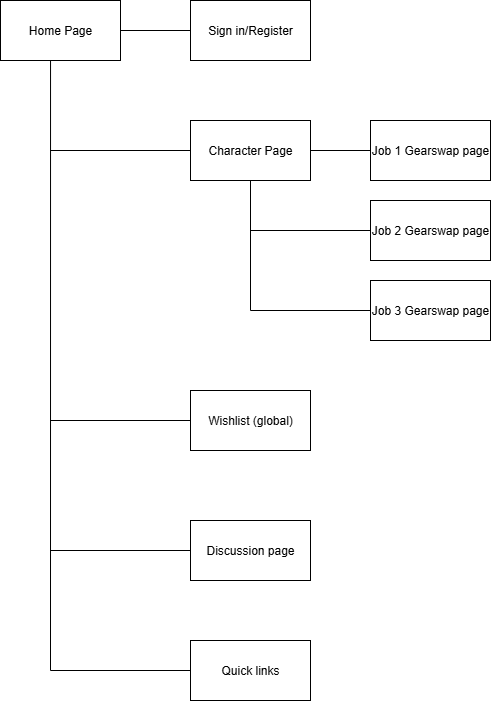

The diagram above was exported from draw.io. Its source (the exported page's mxGraphModel, read from the mxfile embedded in the PNG):
<mxGraphModel dx="1236" dy="555" grid="1" gridSize="10" guides="1" tooltips="1" connect="1" arrows="1" fold="1" page="1" pageScale="1" pageWidth="850" pageHeight="1100" math="0" shadow="0">
  <root>
    <mxCell id="0" />
    <mxCell id="1" parent="0" />
    <mxCell id="ShO4vLQKvDGh_6lUgAu6-1" value="Home Page" style="rounded=0;whiteSpace=wrap;html=1;" vertex="1" parent="1">
      <mxGeometry x="50" y="20" width="120" height="60" as="geometry" />
    </mxCell>
    <mxCell id="ShO4vLQKvDGh_6lUgAu6-14" value="Job 1 Gearswap page" style="rounded=0;whiteSpace=wrap;html=1;" vertex="1" parent="1">
      <mxGeometry x="420" y="140" width="120" height="60" as="geometry" />
    </mxCell>
    <mxCell id="ShO4vLQKvDGh_6lUgAu6-15" value="Job 2 Gearswap page" style="rounded=0;whiteSpace=wrap;html=1;" vertex="1" parent="1">
      <mxGeometry x="420" y="220" width="120" height="60" as="geometry" />
    </mxCell>
    <mxCell id="ShO4vLQKvDGh_6lUgAu6-16" value="Character Page" style="rounded=0;whiteSpace=wrap;html=1;" vertex="1" parent="1">
      <mxGeometry x="240" y="140" width="120" height="60" as="geometry" />
    </mxCell>
    <mxCell id="ShO4vLQKvDGh_6lUgAu6-17" value="Sign in/Register" style="rounded=0;whiteSpace=wrap;html=1;" vertex="1" parent="1">
      <mxGeometry x="240" y="20" width="120" height="60" as="geometry" />
    </mxCell>
    <mxCell id="ShO4vLQKvDGh_6lUgAu6-18" value="Job 3 Gearswap page" style="rounded=0;whiteSpace=wrap;html=1;" vertex="1" parent="1">
      <mxGeometry x="420" y="300" width="120" height="60" as="geometry" />
    </mxCell>
    <mxCell id="ShO4vLQKvDGh_6lUgAu6-19" value="Wishlist (global)" style="rounded=0;whiteSpace=wrap;html=1;" vertex="1" parent="1">
      <mxGeometry x="240" y="410" width="120" height="60" as="geometry" />
    </mxCell>
    <mxCell id="ShO4vLQKvDGh_6lUgAu6-20" value="Discussion page" style="rounded=0;whiteSpace=wrap;html=1;" vertex="1" parent="1">
      <mxGeometry x="240" y="540" width="120" height="60" as="geometry" />
    </mxCell>
    <mxCell id="ShO4vLQKvDGh_6lUgAu6-21" value="Quick links" style="rounded=0;whiteSpace=wrap;html=1;" vertex="1" parent="1">
      <mxGeometry x="240" y="660" width="120" height="60" as="geometry" />
    </mxCell>
    <mxCell id="ShO4vLQKvDGh_6lUgAu6-23" value="" style="endArrow=none;html=1;rounded=0;entryX=0.417;entryY=1;entryDx=0;entryDy=0;entryPerimeter=0;" edge="1" parent="1" target="ShO4vLQKvDGh_6lUgAu6-1">
      <mxGeometry width="50" height="50" relative="1" as="geometry">
        <mxPoint x="100" y="690" as="sourcePoint" />
        <mxPoint x="450" y="170" as="targetPoint" />
      </mxGeometry>
    </mxCell>
    <mxCell id="ShO4vLQKvDGh_6lUgAu6-24" value="" style="endArrow=none;html=1;rounded=0;entryX=0;entryY=0.5;entryDx=0;entryDy=0;" edge="1" parent="1" target="ShO4vLQKvDGh_6lUgAu6-21">
      <mxGeometry width="50" height="50" relative="1" as="geometry">
        <mxPoint x="100" y="690" as="sourcePoint" />
        <mxPoint x="450" y="530" as="targetPoint" />
      </mxGeometry>
    </mxCell>
    <mxCell id="ShO4vLQKvDGh_6lUgAu6-25" value="" style="endArrow=none;html=1;rounded=0;entryX=0;entryY=0.5;entryDx=0;entryDy=0;" edge="1" parent="1" target="ShO4vLQKvDGh_6lUgAu6-20">
      <mxGeometry width="50" height="50" relative="1" as="geometry">
        <mxPoint x="100" y="570" as="sourcePoint" />
        <mxPoint x="450" y="530" as="targetPoint" />
      </mxGeometry>
    </mxCell>
    <mxCell id="ShO4vLQKvDGh_6lUgAu6-26" value="" style="endArrow=none;html=1;rounded=0;entryX=0;entryY=0.5;entryDx=0;entryDy=0;" edge="1" parent="1" target="ShO4vLQKvDGh_6lUgAu6-19">
      <mxGeometry width="50" height="50" relative="1" as="geometry">
        <mxPoint x="100" y="440" as="sourcePoint" />
        <mxPoint x="450" y="530" as="targetPoint" />
      </mxGeometry>
    </mxCell>
    <mxCell id="ShO4vLQKvDGh_6lUgAu6-27" value="" style="endArrow=none;html=1;rounded=0;entryX=0;entryY=0.5;entryDx=0;entryDy=0;" edge="1" parent="1" target="ShO4vLQKvDGh_6lUgAu6-17">
      <mxGeometry width="50" height="50" relative="1" as="geometry">
        <mxPoint x="170" y="50" as="sourcePoint" />
        <mxPoint x="450" y="130" as="targetPoint" />
      </mxGeometry>
    </mxCell>
    <mxCell id="ShO4vLQKvDGh_6lUgAu6-28" value="" style="endArrow=none;html=1;rounded=0;entryX=0;entryY=0.5;entryDx=0;entryDy=0;" edge="1" parent="1" target="ShO4vLQKvDGh_6lUgAu6-16">
      <mxGeometry width="50" height="50" relative="1" as="geometry">
        <mxPoint x="100" y="170" as="sourcePoint" />
        <mxPoint x="450" y="130" as="targetPoint" />
      </mxGeometry>
    </mxCell>
    <mxCell id="ShO4vLQKvDGh_6lUgAu6-29" value="" style="endArrow=none;html=1;rounded=0;exitX=1;exitY=0.5;exitDx=0;exitDy=0;entryX=0;entryY=0.5;entryDx=0;entryDy=0;" edge="1" parent="1" source="ShO4vLQKvDGh_6lUgAu6-16" target="ShO4vLQKvDGh_6lUgAu6-14">
      <mxGeometry width="50" height="50" relative="1" as="geometry">
        <mxPoint x="400" y="180" as="sourcePoint" />
        <mxPoint x="450" y="130" as="targetPoint" />
      </mxGeometry>
    </mxCell>
    <mxCell id="ShO4vLQKvDGh_6lUgAu6-30" value="" style="endArrow=none;html=1;rounded=0;exitX=0.5;exitY=1;exitDx=0;exitDy=0;" edge="1" parent="1" source="ShO4vLQKvDGh_6lUgAu6-16">
      <mxGeometry width="50" height="50" relative="1" as="geometry">
        <mxPoint x="400" y="180" as="sourcePoint" />
        <mxPoint x="300" y="330" as="targetPoint" />
      </mxGeometry>
    </mxCell>
    <mxCell id="ShO4vLQKvDGh_6lUgAu6-31" value="" style="endArrow=none;html=1;rounded=0;exitX=0;exitY=0.5;exitDx=0;exitDy=0;" edge="1" parent="1" source="ShO4vLQKvDGh_6lUgAu6-15">
      <mxGeometry width="50" height="50" relative="1" as="geometry">
        <mxPoint x="400" y="180" as="sourcePoint" />
        <mxPoint x="300" y="250" as="targetPoint" />
      </mxGeometry>
    </mxCell>
    <mxCell id="ShO4vLQKvDGh_6lUgAu6-32" value="" style="endArrow=none;html=1;rounded=0;exitX=0;exitY=0.5;exitDx=0;exitDy=0;" edge="1" parent="1" source="ShO4vLQKvDGh_6lUgAu6-18">
      <mxGeometry width="50" height="50" relative="1" as="geometry">
        <mxPoint x="400" y="180" as="sourcePoint" />
        <mxPoint x="300" y="330" as="targetPoint" />
      </mxGeometry>
    </mxCell>
  </root>
</mxGraphModel>